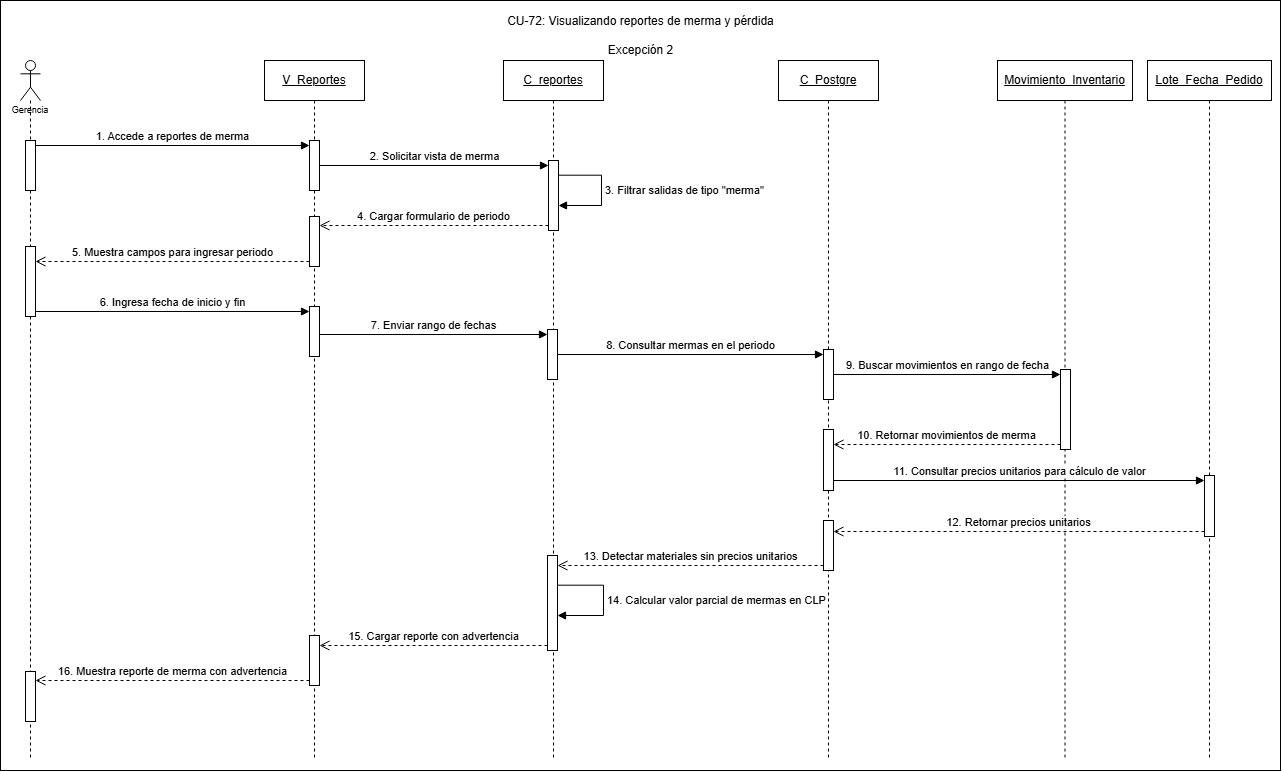

The diagram above was exported from draw.io. Its source (the exported page's mxGraphModel, read from the mxfile embedded in the PNG):
<mxGraphModel dx="1446" dy="822" grid="1" gridSize="10" guides="1" tooltips="1" connect="1" arrows="1" fold="1" page="1" pageScale="1" pageWidth="827" pageHeight="1169" math="0" shadow="0">
  <root>
    <mxCell id="0" />
    <mxCell id="1" parent="0" />
    <mxCell id="dv5QezoqM8rdPO2rdsQH-39" parent="1" style="rounded=0;whiteSpace=wrap;html=1;" value="" vertex="1">
      <mxGeometry height="770" width="1280" x="180" y="180" as="geometry" />
    </mxCell>
    <mxCell id="dv5QezoqM8rdPO2rdsQH-1" parent="1" style="shape=umlLifeline;perimeter=lifelinePerimeter;whiteSpace=wrap;html=1;container=1;dropTarget=0;collapsible=0;recursiveResize=0;outlineConnect=0;portConstraint=eastwest;newEdgeStyle={&quot;curved&quot;:0,&quot;rounded&quot;:0};participant=umlActor;align=center;" value="&lt;p&gt;&lt;font style=&quot;font-size: 9px;&quot; face=&quot;Helvetica&quot;&gt;&lt;br&gt;&lt;br&gt;&lt;br&gt;&lt;br&gt;Gerencia&lt;/font&gt;&lt;/p&gt;" vertex="1">
      <mxGeometry height="700" width="20" x="200" y="240" as="geometry" />
    </mxCell>
    <mxCell id="dv5QezoqM8rdPO2rdsQH-2" parent="dv5QezoqM8rdPO2rdsQH-1" style="html=1;points=[[0,0,0,0,5],[0,1,0,0,-5],[1,0,0,0,5],[1,1,0,0,-5]];perimeter=orthogonalPerimeter;outlineConnect=0;targetShapes=umlLifeline;portConstraint=eastwest;newEdgeStyle={&quot;curved&quot;:0,&quot;rounded&quot;:0};" value="" vertex="1">
      <mxGeometry height="50" width="10" x="5" y="80" as="geometry" />
    </mxCell>
    <mxCell id="dv5QezoqM8rdPO2rdsQH-3" parent="dv5QezoqM8rdPO2rdsQH-1" style="html=1;points=[[0,0,0,0,5],[0,1,0,0,-5],[1,0,0,0,5],[1,1,0,0,-5]];perimeter=orthogonalPerimeter;outlineConnect=0;targetShapes=umlLifeline;portConstraint=eastwest;newEdgeStyle={&quot;curved&quot;:0,&quot;rounded&quot;:0};" value="" vertex="1">
      <mxGeometry height="70" width="10" x="5" y="186" as="geometry" />
    </mxCell>
    <mxCell id="dv5QezoqM8rdPO2rdsQH-4" parent="dv5QezoqM8rdPO2rdsQH-1" style="html=1;points=[[0,0,0,0,5],[0,1,0,0,-5],[1,0,0,0,5],[1,1,0,0,-5]];perimeter=orthogonalPerimeter;outlineConnect=0;targetShapes=umlLifeline;portConstraint=eastwest;newEdgeStyle={&quot;curved&quot;:0,&quot;rounded&quot;:0};" value="" vertex="1">
      <mxGeometry height="50" width="10" x="5" y="611" as="geometry" />
    </mxCell>
    <mxCell id="dv5QezoqM8rdPO2rdsQH-5" parent="1" style="shape=umlLifeline;perimeter=lifelinePerimeter;whiteSpace=wrap;html=1;container=1;dropTarget=0;collapsible=0;recursiveResize=0;outlineConnect=0;portConstraint=eastwest;newEdgeStyle={&quot;curved&quot;:0,&quot;rounded&quot;:0};" value="&lt;u&gt;V_Reportes&lt;/u&gt;" vertex="1">
      <mxGeometry height="700" width="100" x="444" y="240" as="geometry" />
    </mxCell>
    <mxCell id="dv5QezoqM8rdPO2rdsQH-6" parent="dv5QezoqM8rdPO2rdsQH-5" style="html=1;points=[[0,0,0,0,5],[0,1,0,0,-5],[1,0,0,0,5],[1,1,0,0,-5]];perimeter=orthogonalPerimeter;outlineConnect=0;targetShapes=umlLifeline;portConstraint=eastwest;newEdgeStyle={&quot;curved&quot;:0,&quot;rounded&quot;:0};" value="" vertex="1">
      <mxGeometry height="50" width="10" x="45" y="80" as="geometry" />
    </mxCell>
    <mxCell id="dv5QezoqM8rdPO2rdsQH-7" parent="dv5QezoqM8rdPO2rdsQH-5" style="html=1;points=[[0,0,0,0,5],[0,1,0,0,-5],[1,0,0,0,5],[1,1,0,0,-5]];perimeter=orthogonalPerimeter;outlineConnect=0;targetShapes=umlLifeline;portConstraint=eastwest;newEdgeStyle={&quot;curved&quot;:0,&quot;rounded&quot;:0};" value="" vertex="1">
      <mxGeometry height="50" width="10" x="45" y="156" as="geometry" />
    </mxCell>
    <mxCell id="dv5QezoqM8rdPO2rdsQH-8" parent="dv5QezoqM8rdPO2rdsQH-5" style="html=1;points=[[0,0,0,0,5],[0,1,0,0,-5],[1,0,0,0,5],[1,1,0,0,-5]];perimeter=orthogonalPerimeter;outlineConnect=0;targetShapes=umlLifeline;portConstraint=eastwest;newEdgeStyle={&quot;curved&quot;:0,&quot;rounded&quot;:0};" value="" vertex="1">
      <mxGeometry height="50" width="10" x="45" y="246" as="geometry" />
    </mxCell>
    <mxCell id="dv5QezoqM8rdPO2rdsQH-9" parent="dv5QezoqM8rdPO2rdsQH-5" style="html=1;points=[[0,0,0,0,5],[0,1,0,0,-5],[1,0,0,0,5],[1,1,0,0,-5]];perimeter=orthogonalPerimeter;outlineConnect=0;targetShapes=umlLifeline;portConstraint=eastwest;newEdgeStyle={&quot;curved&quot;:0,&quot;rounded&quot;:0};" value="" vertex="1">
      <mxGeometry height="50" width="10" x="45" y="575" as="geometry" />
    </mxCell>
    <mxCell id="dv5QezoqM8rdPO2rdsQH-10" parent="1" style="shape=umlLifeline;perimeter=lifelinePerimeter;whiteSpace=wrap;html=1;container=1;dropTarget=0;collapsible=0;recursiveResize=0;outlineConnect=0;portConstraint=eastwest;newEdgeStyle={&quot;curved&quot;:0,&quot;rounded&quot;:0};" value="&lt;u&gt;C_reportes&lt;/u&gt;" vertex="1">
      <mxGeometry height="700" width="100" x="683" y="240" as="geometry" />
    </mxCell>
    <mxCell id="dv5QezoqM8rdPO2rdsQH-11" parent="dv5QezoqM8rdPO2rdsQH-10" style="html=1;points=[[0,0,0,0,5],[0,1,0,0,-5],[1,0,0,0,5],[1,1,0,0,-5]];perimeter=orthogonalPerimeter;outlineConnect=0;targetShapes=umlLifeline;portConstraint=eastwest;newEdgeStyle={&quot;curved&quot;:0,&quot;rounded&quot;:0};" value="" vertex="1">
      <mxGeometry height="70" width="10" x="45" y="100" as="geometry" />
    </mxCell>
    <mxCell id="dv5QezoqM8rdPO2rdsQH-12" parent="dv5QezoqM8rdPO2rdsQH-10" style="html=1;points=[[0,0,0,0,5],[0,1,0,0,-5],[1,0,0,0,5],[1,1,0,0,-5]];perimeter=orthogonalPerimeter;outlineConnect=0;targetShapes=umlLifeline;portConstraint=eastwest;newEdgeStyle={&quot;curved&quot;:0,&quot;rounded&quot;:0};" value="" vertex="1">
      <mxGeometry height="50" width="10" x="44" y="269" as="geometry" />
    </mxCell>
    <mxCell id="dv5QezoqM8rdPO2rdsQH-13" edge="1" parent="dv5QezoqM8rdPO2rdsQH-10" source="dv5QezoqM8rdPO2rdsQH-11" style="html=1;align=left;spacingLeft=2;endArrow=block;rounded=0;edgeStyle=orthogonalEdgeStyle;curved=0;rounded=0;innerLoopWaypoints=1;" target="dv5QezoqM8rdPO2rdsQH-11" value="3. Filtrar salidas de tipo &quot;merma&quot;">
      <mxGeometry relative="1" as="geometry">
        <Array as="points">
          <mxPoint x="98" y="114.71" />
          <mxPoint x="98" y="145" />
        </Array>
        <mxPoint x="68" y="115" as="sourcePoint" />
        <mxPoint x="73" y="145" as="targetPoint" />
      </mxGeometry>
    </mxCell>
    <mxCell id="dv5QezoqM8rdPO2rdsQH-14" parent="dv5QezoqM8rdPO2rdsQH-10" style="html=1;points=[[0,0,0,0,5],[0,1,0,0,-5],[1,0,0,0,5],[1,1,0,0,-5]];perimeter=orthogonalPerimeter;outlineConnect=0;targetShapes=umlLifeline;portConstraint=eastwest;newEdgeStyle={&quot;curved&quot;:0,&quot;rounded&quot;:0};" value="" vertex="1">
      <mxGeometry height="95" width="10" x="44" y="495" as="geometry" />
    </mxCell>
    <mxCell id="dv5QezoqM8rdPO2rdsQH-15" edge="1" parent="dv5QezoqM8rdPO2rdsQH-10" source="dv5QezoqM8rdPO2rdsQH-14" style="html=1;align=left;spacingLeft=2;endArrow=block;rounded=0;edgeStyle=orthogonalEdgeStyle;curved=0;rounded=0;innerLoopWaypoints=1;" target="dv5QezoqM8rdPO2rdsQH-14" value="14. Calcular valor parcial de mermas en CLP">
      <mxGeometry relative="1" as="geometry">
        <Array as="points">
          <mxPoint x="100" y="524.71" />
          <mxPoint x="100" y="555" />
        </Array>
        <mxPoint x="57" y="525" as="sourcePoint" />
        <mxPoint x="57" y="555" as="targetPoint" />
      </mxGeometry>
    </mxCell>
    <mxCell id="dv5QezoqM8rdPO2rdsQH-16" parent="1" style="shape=umlLifeline;perimeter=lifelinePerimeter;whiteSpace=wrap;html=1;container=1;dropTarget=0;collapsible=0;recursiveResize=0;outlineConnect=0;portConstraint=eastwest;newEdgeStyle={&quot;curved&quot;:0,&quot;rounded&quot;:0};" value="&lt;u&gt;C_Postgre&lt;/u&gt;" vertex="1">
      <mxGeometry height="700" width="100" x="958" y="240" as="geometry" />
    </mxCell>
    <mxCell id="dv5QezoqM8rdPO2rdsQH-17" parent="dv5QezoqM8rdPO2rdsQH-16" style="html=1;points=[[0,0,0,0,5],[0,1,0,0,-5],[1,0,0,0,5],[1,1,0,0,-5]];perimeter=orthogonalPerimeter;outlineConnect=0;targetShapes=umlLifeline;portConstraint=eastwest;newEdgeStyle={&quot;curved&quot;:0,&quot;rounded&quot;:0};" value="" vertex="1">
      <mxGeometry height="50" width="10" x="45" y="289" as="geometry" />
    </mxCell>
    <mxCell id="dv5QezoqM8rdPO2rdsQH-18" parent="dv5QezoqM8rdPO2rdsQH-16" style="html=1;points=[[0,0,0,0,5],[0,1,0,0,-5],[1,0,0,0,5],[1,1,0,0,-5]];perimeter=orthogonalPerimeter;outlineConnect=0;targetShapes=umlLifeline;portConstraint=eastwest;newEdgeStyle={&quot;curved&quot;:0,&quot;rounded&quot;:0};" value="" vertex="1">
      <mxGeometry height="61" width="10" x="45" y="369" as="geometry" />
    </mxCell>
    <mxCell id="dv5QezoqM8rdPO2rdsQH-19" parent="dv5QezoqM8rdPO2rdsQH-16" style="html=1;points=[[0,0,0,0,5],[0,1,0,0,-5],[1,0,0,0,5],[1,1,0,0,-5]];perimeter=orthogonalPerimeter;outlineConnect=0;targetShapes=umlLifeline;portConstraint=eastwest;newEdgeStyle={&quot;curved&quot;:0,&quot;rounded&quot;:0};" value="" vertex="1">
      <mxGeometry height="50" width="10" x="45" y="460" as="geometry" />
    </mxCell>
    <mxCell id="dv5QezoqM8rdPO2rdsQH-20" parent="1" style="shape=umlLifeline;perimeter=lifelinePerimeter;whiteSpace=wrap;html=1;container=1;dropTarget=0;collapsible=0;recursiveResize=0;outlineConnect=0;portConstraint=eastwest;newEdgeStyle={&quot;curved&quot;:0,&quot;rounded&quot;:0};" value="&lt;u&gt;Movimiento_Inventario&lt;/u&gt;" vertex="1">
      <mxGeometry height="700" width="135" x="1177" y="240" as="geometry" />
    </mxCell>
    <mxCell id="dv5QezoqM8rdPO2rdsQH-21" parent="dv5QezoqM8rdPO2rdsQH-20" style="html=1;points=[[0,0,0,0,5],[0,1,0,0,-5],[1,0,0,0,5],[1,1,0,0,-5]];perimeter=orthogonalPerimeter;outlineConnect=0;targetShapes=umlLifeline;portConstraint=eastwest;newEdgeStyle={&quot;curved&quot;:0,&quot;rounded&quot;:0};" value="" vertex="1">
      <mxGeometry height="80" width="10" x="63" y="309" as="geometry" />
    </mxCell>
    <mxCell id="dv5QezoqM8rdPO2rdsQH-22" edge="1" parent="1" source="dv5QezoqM8rdPO2rdsQH-2" style="html=1;verticalAlign=bottom;endArrow=block;curved=0;rounded=0;entryX=0;entryY=0;entryDx=0;entryDy=5;exitX=1;exitY=0;exitDx=0;exitDy=5;exitPerimeter=0;" target="dv5QezoqM8rdPO2rdsQH-6" value="1. Accede a reportes de merma">
      <mxGeometry relative="1" as="geometry">
        <mxPoint x="305" y="325" as="sourcePoint" />
      </mxGeometry>
    </mxCell>
    <mxCell id="dv5QezoqM8rdPO2rdsQH-23" edge="1" parent="1" source="dv5QezoqM8rdPO2rdsQH-6" style="html=1;verticalAlign=bottom;endArrow=block;curved=0;rounded=0;entryX=0;entryY=0;entryDx=0;entryDy=5;" target="dv5QezoqM8rdPO2rdsQH-11" value="2. Solicitar vista de merma">
      <mxGeometry relative="1" as="geometry">
        <mxPoint x="708" y="345" as="sourcePoint" />
      </mxGeometry>
    </mxCell>
    <mxCell id="dv5QezoqM8rdPO2rdsQH-24" edge="1" parent="1" source="dv5QezoqM8rdPO2rdsQH-7" style="html=1;verticalAlign=bottom;endArrow=open;dashed=1;endSize=8;curved=0;rounded=0;exitX=0;exitY=1;exitDx=0;exitDy=-5;exitPerimeter=0;" target="dv5QezoqM8rdPO2rdsQH-3" value="5. Muestra campos para ingresar periodo">
      <mxGeometry relative="1" as="geometry">
        <mxPoint x="524.0000000000002" y="696" as="sourcePoint" />
        <mxPoint x="454" y="711" as="targetPoint" />
      </mxGeometry>
    </mxCell>
    <mxCell id="dv5QezoqM8rdPO2rdsQH-25" parent="1" style="shape=umlLifeline;perimeter=lifelinePerimeter;whiteSpace=wrap;html=1;container=1;dropTarget=0;collapsible=0;recursiveResize=0;outlineConnect=0;portConstraint=eastwest;newEdgeStyle={&quot;curved&quot;:0,&quot;rounded&quot;:0};" value="&lt;u&gt;Lote_Fecha_Pedido&lt;/u&gt;" vertex="1">
      <mxGeometry height="700" width="124" x="1327" y="240" as="geometry" />
    </mxCell>
    <mxCell id="dv5QezoqM8rdPO2rdsQH-26" parent="dv5QezoqM8rdPO2rdsQH-25" style="html=1;points=[[0,0,0,0,5],[0,1,0,0,-5],[1,0,0,0,5],[1,1,0,0,-5]];perimeter=orthogonalPerimeter;outlineConnect=0;targetShapes=umlLifeline;portConstraint=eastwest;newEdgeStyle={&quot;curved&quot;:0,&quot;rounded&quot;:0};" value="" vertex="1">
      <mxGeometry height="61" width="10" x="57" y="415" as="geometry" />
    </mxCell>
    <mxCell id="dv5QezoqM8rdPO2rdsQH-27" parent="1" style="text;html=1;whiteSpace=wrap;strokeColor=none;fillColor=none;align=center;verticalAlign=middle;rounded=0;" value="CU-72: Visualizando reportes de merma y pérdida&lt;div&gt;&lt;br&gt;&lt;/div&gt;&lt;div&gt;Excepción 2&lt;/div&gt;" vertex="1">
      <mxGeometry height="30" width="335" x="652.5" y="200" as="geometry" />
    </mxCell>
    <mxCell id="dv5QezoqM8rdPO2rdsQH-28" edge="1" parent="1" source="dv5QezoqM8rdPO2rdsQH-11" style="html=1;verticalAlign=bottom;endArrow=open;dashed=1;endSize=8;curved=0;rounded=0;exitX=0;exitY=1;exitDx=0;exitDy=-5;exitPerimeter=0;" target="dv5QezoqM8rdPO2rdsQH-7" value="4. Cargar formulario de periodo">
      <mxGeometry relative="1" as="geometry">
        <mxPoint x="823.0000000000002" y="870" as="sourcePoint" />
        <mxPoint x="753" y="885" as="targetPoint" />
      </mxGeometry>
    </mxCell>
    <mxCell id="dv5QezoqM8rdPO2rdsQH-29" edge="1" parent="1" source="dv5QezoqM8rdPO2rdsQH-3" style="html=1;verticalAlign=bottom;endArrow=block;curved=0;rounded=0;entryX=0;entryY=0;entryDx=0;entryDy=5;exitX=1;exitY=1;exitDx=0;exitDy=-5;exitPerimeter=0;" target="dv5QezoqM8rdPO2rdsQH-8" value="6. Ingresa fecha de inicio y fin">
      <mxGeometry relative="1" as="geometry">
        <mxPoint x="454" y="491" as="sourcePoint" />
      </mxGeometry>
    </mxCell>
    <mxCell id="dv5QezoqM8rdPO2rdsQH-30" edge="1" parent="1" source="dv5QezoqM8rdPO2rdsQH-8" style="html=1;verticalAlign=bottom;endArrow=block;curved=0;rounded=0;entryX=0;entryY=0;entryDx=0;entryDy=5;" target="dv5QezoqM8rdPO2rdsQH-12" value="7. Enviar rango de fechas">
      <mxGeometry relative="1" as="geometry">
        <mxPoint x="663" y="625" as="sourcePoint" />
      </mxGeometry>
    </mxCell>
    <mxCell id="dv5QezoqM8rdPO2rdsQH-31" edge="1" parent="1" source="dv5QezoqM8rdPO2rdsQH-12" style="html=1;verticalAlign=bottom;endArrow=block;curved=0;rounded=0;entryX=0;entryY=0;entryDx=0;entryDy=5;" target="dv5QezoqM8rdPO2rdsQH-17" value="8. Consultar mermas en el periodo">
      <mxGeometry relative="1" as="geometry">
        <mxPoint x="946" y="534" as="sourcePoint" />
      </mxGeometry>
    </mxCell>
    <mxCell id="dv5QezoqM8rdPO2rdsQH-32" edge="1" parent="1" source="dv5QezoqM8rdPO2rdsQH-17" style="html=1;verticalAlign=bottom;endArrow=block;curved=0;rounded=0;entryX=0;entryY=0;entryDx=0;entryDy=5;" target="dv5QezoqM8rdPO2rdsQH-21" value="9. Buscar movimientos en rango de fecha">
      <mxGeometry relative="1" as="geometry">
        <mxPoint x="1198" y="554" as="sourcePoint" />
      </mxGeometry>
    </mxCell>
    <mxCell id="dv5QezoqM8rdPO2rdsQH-33" edge="1" parent="1" source="dv5QezoqM8rdPO2rdsQH-21" style="html=1;verticalAlign=bottom;endArrow=open;dashed=1;endSize=8;curved=0;rounded=0;exitX=0;exitY=1;exitDx=0;exitDy=-5;" target="dv5QezoqM8rdPO2rdsQH-18" value="10. Retornar movimientos de merma">
      <mxGeometry relative="1" as="geometry">
        <mxPoint x="1198" y="624" as="targetPoint" />
      </mxGeometry>
    </mxCell>
    <mxCell id="dv5QezoqM8rdPO2rdsQH-34" edge="1" parent="1" source="dv5QezoqM8rdPO2rdsQH-18" style="html=1;verticalAlign=bottom;endArrow=block;curved=0;rounded=0;entryX=0;entryY=0;entryDx=0;entryDy=5;" target="dv5QezoqM8rdPO2rdsQH-26" value="11. Consultar precios unitarios para cálculo de valor">
      <mxGeometry relative="1" as="geometry">
        <mxPoint x="1020" y="654" as="sourcePoint" />
      </mxGeometry>
    </mxCell>
    <mxCell id="dv5QezoqM8rdPO2rdsQH-35" edge="1" parent="1" source="dv5QezoqM8rdPO2rdsQH-26" style="html=1;verticalAlign=bottom;endArrow=open;dashed=1;endSize=8;curved=0;rounded=0;exitX=0;exitY=1;exitDx=0;exitDy=-5;" target="dv5QezoqM8rdPO2rdsQH-19" value="12. Retornar precios unitarios">
      <mxGeometry relative="1" as="geometry">
        <mxPoint x="1308" y="720" as="targetPoint" />
      </mxGeometry>
    </mxCell>
    <mxCell id="dv5QezoqM8rdPO2rdsQH-36" edge="1" parent="1" source="dv5QezoqM8rdPO2rdsQH-19" style="html=1;verticalAlign=bottom;endArrow=open;dashed=1;endSize=8;curved=0;rounded=0;exitX=0;exitY=1;exitDx=0;exitDy=-5;exitPerimeter=0;" target="dv5QezoqM8rdPO2rdsQH-14" value="13. Detectar materiales sin precios unitarios">
      <mxGeometry relative="1" as="geometry">
        <mxPoint x="1047" y="730" as="sourcePoint" />
        <mxPoint x="907" y="725" as="targetPoint" />
      </mxGeometry>
    </mxCell>
    <mxCell id="dv5QezoqM8rdPO2rdsQH-37" edge="1" parent="1" source="dv5QezoqM8rdPO2rdsQH-14" style="html=1;verticalAlign=bottom;endArrow=open;dashed=1;endSize=8;curved=0;rounded=0;exitX=0;exitY=1;exitDx=0;exitDy=-5;exitPerimeter=0;" target="dv5QezoqM8rdPO2rdsQH-9" value="15. Cargar reporte con advertencia">
      <mxGeometry relative="1" as="geometry">
        <mxPoint x="733.9300000000001" y="780.55" as="sourcePoint" />
        <mxPoint x="604" y="775" as="targetPoint" />
      </mxGeometry>
    </mxCell>
    <mxCell id="dv5QezoqM8rdPO2rdsQH-38" edge="1" parent="1" source="dv5QezoqM8rdPO2rdsQH-9" style="html=1;verticalAlign=bottom;endArrow=open;dashed=1;endSize=8;curved=0;rounded=0;exitX=0;exitY=1;exitDx=0;exitDy=-5;exitPerimeter=0;" target="dv5QezoqM8rdPO2rdsQH-4" value="16. Muestra reporte de merma con advertencia">
      <mxGeometry relative="1" as="geometry">
        <mxPoint x="459" y="855" as="sourcePoint" />
        <mxPoint x="320" y="805" as="targetPoint" />
      </mxGeometry>
    </mxCell>
  </root>
</mxGraphModel>